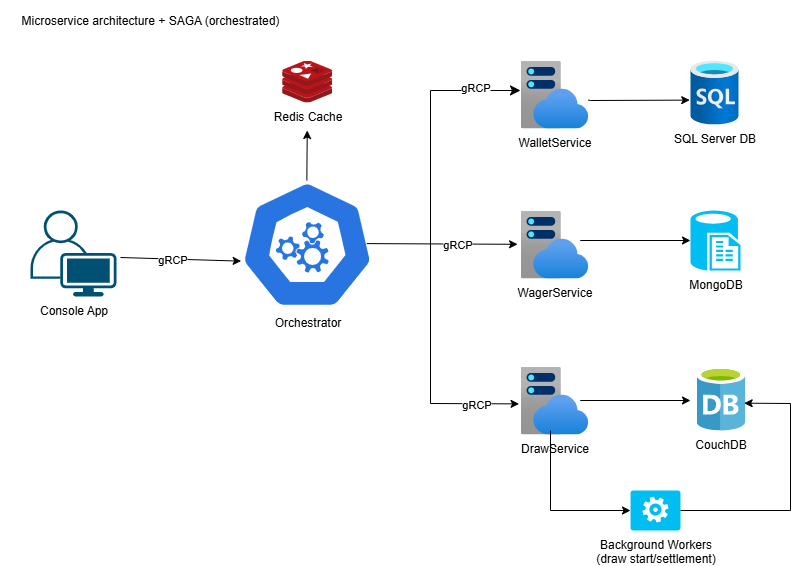

The diagram above was exported from draw.io. Its source (the exported page's mxGraphModel, read from the mxfile embedded in the PNG):
<mxGraphModel dx="1554" dy="770" grid="1" gridSize="10" guides="1" tooltips="1" connect="1" arrows="1" fold="1" page="1" pageScale="1" pageWidth="850" pageHeight="1100" math="0" shadow="0">
  <root>
    <mxCell id="0" />
    <mxCell id="1" parent="0" />
    <mxCell id="w2OuMT1YQip7Bd_RhEVj-3" value="SQL Server DB" style="image;aspect=fixed;html=1;points=[];align=center;fontSize=12;image=img/lib/azure2/databases/SQL_Database.svg;" parent="1" vertex="1">
      <mxGeometry x="700" y="210" width="48" height="64" as="geometry" />
    </mxCell>
    <mxCell id="w2OuMT1YQip7Bd_RhEVj-5" value="WalletService" style="image;aspect=fixed;html=1;points=[];align=center;fontSize=12;image=img/lib/azure2/app_services/App_Service_Plans.svg;" parent="1" vertex="1">
      <mxGeometry x="530" y="210" width="68" height="68" as="geometry" />
    </mxCell>
    <mxCell id="w2OuMT1YQip7Bd_RhEVj-6" value="WagerService" style="image;aspect=fixed;html=1;points=[];align=center;fontSize=12;image=img/lib/azure2/app_services/App_Service_Plans.svg;" parent="1" vertex="1">
      <mxGeometry x="530" y="360" width="68" height="68" as="geometry" />
    </mxCell>
    <mxCell id="w2OuMT1YQip7Bd_RhEVj-7" value="DrawService" style="image;aspect=fixed;html=1;points=[];align=center;fontSize=12;image=img/lib/azure2/app_services/App_Service_Plans.svg;" parent="1" vertex="1">
      <mxGeometry x="530" y="516" width="68" height="68" as="geometry" />
    </mxCell>
    <mxCell id="w2OuMT1YQip7Bd_RhEVj-8" value="Redis Cache&lt;div&gt;&lt;br&gt;&lt;/div&gt;" style="image;sketch=0;aspect=fixed;html=1;points=[];align=center;fontSize=12;image=img/lib/mscae/Cache_Redis_Product.svg;" parent="1" vertex="1">
      <mxGeometry x="291.66" y="210" width="50" height="42" as="geometry" />
    </mxCell>
    <mxCell id="w2OuMT1YQip7Bd_RhEVj-10" value="MongoDB&lt;div&gt;&lt;br&gt;&lt;/div&gt;" style="verticalLabelPosition=bottom;html=1;verticalAlign=top;align=center;strokeColor=none;fillColor=#00BEF2;shape=mxgraph.azure.sql_reporting;" parent="1" vertex="1">
      <mxGeometry x="700" y="360" width="50" height="60" as="geometry" />
    </mxCell>
    <mxCell id="w2OuMT1YQip7Bd_RhEVj-11" value="CouchDB" style="image;sketch=0;aspect=fixed;html=1;points=[];align=center;fontSize=12;image=img/lib/mscae/Database_General.svg;" parent="1" vertex="1">
      <mxGeometry x="706" y="516" width="48.64" height="64" as="geometry" />
    </mxCell>
    <mxCell id="w2OuMT1YQip7Bd_RhEVj-12" value="Background Workers&lt;br&gt;(draw start/settlement)" style="verticalLabelPosition=bottom;html=1;verticalAlign=top;align=center;strokeColor=none;fillColor=#00BEF2;shape=mxgraph.azure.worker_role;" parent="1" vertex="1">
      <mxGeometry x="640" y="640" width="50" height="40" as="geometry" />
    </mxCell>
    <mxCell id="w2OuMT1YQip7Bd_RhEVj-15" value="" style="edgeStyle=orthogonalEdgeStyle;rounded=0;orthogonalLoop=1;jettySize=auto;html=1;" parent="1" edge="1">
      <mxGeometry relative="1" as="geometry">
        <mxPoint x="316.36068965517256" y="360.0000000000001" as="sourcePoint" />
        <mxPoint x="316.74" y="280" as="targetPoint" />
      </mxGeometry>
    </mxCell>
    <mxCell id="w2OuMT1YQip7Bd_RhEVj-14" value="Orchestrator" style="aspect=fixed;sketch=0;html=1;dashed=0;whitespace=wrap;verticalLabelPosition=bottom;verticalAlign=top;fillColor=#2875E2;strokeColor=#ffffff;points=[[0.005,0.63,0],[0.1,0.2,0],[0.9,0.2,0],[0.5,0,0],[0.995,0.63,0],[0.72,0.99,0],[0.5,1,0],[0.28,0.99,0]];shape=mxgraph.kubernetes.icon2;prIcon=api" parent="1" vertex="1">
      <mxGeometry x="250" y="330" width="133.33" height="128" as="geometry" />
    </mxCell>
    <mxCell id="w2OuMT1YQip7Bd_RhEVj-21" value="" style="endArrow=classic;html=1;rounded=0;entryX=-0.043;entryY=0.497;entryDx=0;entryDy=0;entryPerimeter=0;exitX=0.947;exitY=0.493;exitDx=0;exitDy=0;exitPerimeter=0;" parent="1" source="w2OuMT1YQip7Bd_RhEVj-14" target="w2OuMT1YQip7Bd_RhEVj-6" edge="1">
      <mxGeometry width="50" height="50" relative="1" as="geometry">
        <mxPoint x="460" y="490" as="sourcePoint" />
        <mxPoint x="520" y="394" as="targetPoint" />
      </mxGeometry>
    </mxCell>
    <mxCell id="w2OuMT1YQip7Bd_RhEVj-26" value="gRCP" style="edgeLabel;html=1;align=center;verticalAlign=middle;resizable=0;points=[];" parent="w2OuMT1YQip7Bd_RhEVj-21" vertex="1" connectable="0">
      <mxGeometry x="0.194" relative="1" as="geometry">
        <mxPoint as="offset" />
      </mxGeometry>
    </mxCell>
    <mxCell id="w2OuMT1YQip7Bd_RhEVj-24" value="" style="endArrow=classic;html=1;rounded=0;entryX=-0.021;entryY=0.55;entryDx=0;entryDy=0;entryPerimeter=0;" parent="1" target="w2OuMT1YQip7Bd_RhEVj-7" edge="1">
      <mxGeometry width="50" height="50" relative="1" as="geometry">
        <mxPoint x="440" y="390" as="sourcePoint" />
        <mxPoint x="591" y="491" as="targetPoint" />
        <Array as="points">
          <mxPoint x="440" y="553" />
        </Array>
      </mxGeometry>
    </mxCell>
    <mxCell id="w2OuMT1YQip7Bd_RhEVj-28" value="gRCP" style="edgeLabel;html=1;align=center;verticalAlign=middle;resizable=0;points=[];" parent="w2OuMT1YQip7Bd_RhEVj-24" vertex="1" connectable="0">
      <mxGeometry x="0.6584" relative="1" as="geometry">
        <mxPoint as="offset" />
      </mxGeometry>
    </mxCell>
    <mxCell id="w2OuMT1YQip7Bd_RhEVj-25" value="" style="edgeStyle=segmentEdgeStyle;endArrow=classic;html=1;curved=0;rounded=0;endSize=8;startSize=8;entryX=0;entryY=0.441;entryDx=0;entryDy=0;entryPerimeter=0;" parent="1" target="w2OuMT1YQip7Bd_RhEVj-5" edge="1">
      <mxGeometry width="50" height="50" relative="1" as="geometry">
        <mxPoint x="440" y="400" as="sourcePoint" />
        <mxPoint x="510" y="440" as="targetPoint" />
        <Array as="points">
          <mxPoint x="440" y="240" />
        </Array>
      </mxGeometry>
    </mxCell>
    <mxCell id="w2OuMT1YQip7Bd_RhEVj-27" value="gRCP" style="edgeLabel;html=1;align=center;verticalAlign=middle;resizable=0;points=[];" parent="w2OuMT1YQip7Bd_RhEVj-25" vertex="1" connectable="0">
      <mxGeometry x="0.6393" y="3" relative="1" as="geometry">
        <mxPoint as="offset" />
      </mxGeometry>
    </mxCell>
    <mxCell id="w2OuMT1YQip7Bd_RhEVj-29" value="" style="endArrow=classic;html=1;rounded=0;entryX=0;entryY=0.5;entryDx=0;entryDy=0;entryPerimeter=0;" parent="1" target="w2OuMT1YQip7Bd_RhEVj-12" edge="1">
      <mxGeometry width="50" height="50" relative="1" as="geometry">
        <mxPoint x="560.0009090909093" y="579.9999999999998" as="sourcePoint" />
        <mxPoint x="612.5100000000002" y="656" as="targetPoint" />
        <Array as="points">
          <mxPoint x="560" y="660" />
        </Array>
      </mxGeometry>
    </mxCell>
    <mxCell id="w2OuMT1YQip7Bd_RhEVj-30" value="" style="endArrow=classic;html=1;rounded=0;entryX=-0.016;entryY=0.619;entryDx=0;entryDy=0;entryPerimeter=0;" parent="1" source="w2OuMT1YQip7Bd_RhEVj-5" target="w2OuMT1YQip7Bd_RhEVj-3" edge="1">
      <mxGeometry width="50" height="50" relative="1" as="geometry">
        <mxPoint x="620.0009090909093" y="260" as="sourcePoint" />
        <mxPoint x="700" y="340.0000000000002" as="targetPoint" />
        <Array as="points">
          <mxPoint x="600" y="250" />
        </Array>
      </mxGeometry>
    </mxCell>
    <mxCell id="w2OuMT1YQip7Bd_RhEVj-31" value="" style="endArrow=classic;html=1;rounded=0;" parent="1" edge="1">
      <mxGeometry width="50" height="50" relative="1" as="geometry">
        <mxPoint x="640" y="390" as="sourcePoint" />
        <mxPoint x="700" y="390" as="targetPoint" />
        <Array as="points">
          <mxPoint x="590" y="390" />
        </Array>
      </mxGeometry>
    </mxCell>
    <mxCell id="w2OuMT1YQip7Bd_RhEVj-32" value="" style="endArrow=classic;html=1;rounded=0;" parent="1" edge="1">
      <mxGeometry width="50" height="50" relative="1" as="geometry">
        <mxPoint x="640" y="550" as="sourcePoint" />
        <mxPoint x="700" y="550" as="targetPoint" />
        <Array as="points">
          <mxPoint x="590" y="550" />
        </Array>
      </mxGeometry>
    </mxCell>
    <mxCell id="w2OuMT1YQip7Bd_RhEVj-35" value="" style="endArrow=classic;html=1;rounded=0;entryX=0.98;entryY=0.573;entryDx=0;entryDy=0;entryPerimeter=0;" parent="1" target="w2OuMT1YQip7Bd_RhEVj-11" edge="1">
      <mxGeometry width="50" height="50" relative="1" as="geometry">
        <mxPoint x="690" y="660" as="sourcePoint" />
        <mxPoint x="740" y="610" as="targetPoint" />
        <Array as="points">
          <mxPoint x="800" y="660" />
          <mxPoint x="800" y="553" />
        </Array>
      </mxGeometry>
    </mxCell>
    <mxCell id="w2OuMT1YQip7Bd_RhEVj-40" value="Console App" style="points=[[0.35,0,0],[0.98,0.51,0],[1,0.71,0],[0.67,1,0],[0,0.795,0],[0,0.65,0]];verticalLabelPosition=bottom;sketch=0;html=1;verticalAlign=top;aspect=fixed;align=center;pointerEvents=1;shape=mxgraph.cisco19.user;fillColor=#005073;strokeColor=none;" parent="1" vertex="1">
      <mxGeometry x="40" y="360" width="86" height="86" as="geometry" />
    </mxCell>
    <mxCell id="w2OuMT1YQip7Bd_RhEVj-42" value="" style="endArrow=classic;html=1;rounded=0;entryX=0.005;entryY=0.63;entryDx=0;entryDy=0;entryPerimeter=0;" parent="1" target="w2OuMT1YQip7Bd_RhEVj-14" edge="1">
      <mxGeometry width="50" height="50" relative="1" as="geometry">
        <mxPoint x="130" y="407" as="sourcePoint" />
        <mxPoint x="510" y="440" as="targetPoint" />
      </mxGeometry>
    </mxCell>
    <mxCell id="w2OuMT1YQip7Bd_RhEVj-43" value="gRCP" style="edgeLabel;html=1;align=center;verticalAlign=middle;resizable=0;points=[];" parent="w2OuMT1YQip7Bd_RhEVj-42" vertex="1" connectable="0">
      <mxGeometry x="-0.1466" relative="1" as="geometry">
        <mxPoint as="offset" />
      </mxGeometry>
    </mxCell>
    <mxCell id="w2OuMT1YQip7Bd_RhEVj-44" value="Microservice architecture + SAGA (orchestrated)" style="text;html=1;align=center;verticalAlign=middle;whiteSpace=wrap;rounded=0;" parent="1" vertex="1">
      <mxGeometry x="10" y="150" width="300" height="40" as="geometry" />
    </mxCell>
  </root>
</mxGraphModel>